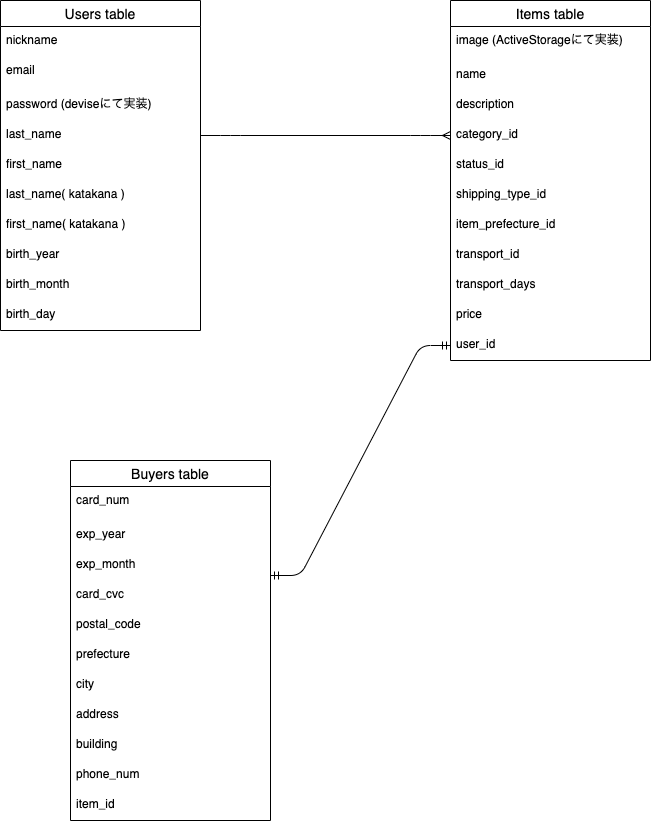

The diagram above was exported from draw.io. Its source (the exported page's mxGraphModel, read from the mxfile embedded in the PNG):
<mxGraphModel dx="898" dy="680" grid="1" gridSize="10" guides="1" tooltips="1" connect="1" arrows="1" fold="1" page="1" pageScale="1" pageWidth="827" pageHeight="1169" math="0" shadow="0">
  <root>
    <mxCell id="0" />
    <mxCell id="1" parent="0" />
    <mxCell id="2" value="Users table" style="swimlane;fontStyle=0;childLayout=stackLayout;horizontal=1;startSize=26;horizontalStack=0;resizeParent=1;resizeParentMax=0;resizeLast=0;collapsible=1;marginBottom=0;align=center;fontSize=14;" vertex="1" parent="1">
      <mxGeometry x="50" y="60" width="200" height="330" as="geometry">
        <mxRectangle x="50" y="150" width="50" height="26" as="alternateBounds" />
      </mxGeometry>
    </mxCell>
    <mxCell id="3" value="nickname" style="text;strokeColor=none;fillColor=none;spacingLeft=4;spacingRight=4;overflow=hidden;rotatable=0;points=[[0,0.5],[1,0.5]];portConstraint=eastwest;fontSize=12;" vertex="1" parent="2">
      <mxGeometry y="26" width="200" height="30" as="geometry" />
    </mxCell>
    <mxCell id="4" value="email" style="text;strokeColor=none;fillColor=none;spacingLeft=4;spacingRight=4;overflow=hidden;rotatable=0;points=[[0,0.5],[1,0.5]];portConstraint=eastwest;fontSize=12;" vertex="1" parent="2">
      <mxGeometry y="56" width="200" height="34" as="geometry" />
    </mxCell>
    <mxCell id="5" value="password (deviseにて実装)" style="text;strokeColor=none;fillColor=none;spacingLeft=4;spacingRight=4;overflow=hidden;rotatable=0;points=[[0,0.5],[1,0.5]];portConstraint=eastwest;fontSize=12;" vertex="1" parent="2">
      <mxGeometry y="90" width="200" height="30" as="geometry" />
    </mxCell>
    <mxCell id="6" value="last_name" style="text;strokeColor=none;fillColor=none;spacingLeft=4;spacingRight=4;overflow=hidden;rotatable=0;points=[[0,0.5],[1,0.5]];portConstraint=eastwest;fontSize=12;" vertex="1" parent="2">
      <mxGeometry y="120" width="200" height="30" as="geometry" />
    </mxCell>
    <mxCell id="7" value="first_name" style="text;strokeColor=none;fillColor=none;spacingLeft=4;spacingRight=4;overflow=hidden;rotatable=0;points=[[0,0.5],[1,0.5]];portConstraint=eastwest;fontSize=12;" vertex="1" parent="2">
      <mxGeometry y="150" width="200" height="30" as="geometry" />
    </mxCell>
    <mxCell id="8" value="last_name( katakana )" style="text;strokeColor=none;fillColor=none;spacingLeft=4;spacingRight=4;overflow=hidden;rotatable=0;points=[[0,0.5],[1,0.5]];portConstraint=eastwest;fontSize=12;" vertex="1" parent="2">
      <mxGeometry y="180" width="200" height="30" as="geometry" />
    </mxCell>
    <mxCell id="9" value="first_name( katakana )" style="text;strokeColor=none;fillColor=none;spacingLeft=4;spacingRight=4;overflow=hidden;rotatable=0;points=[[0,0.5],[1,0.5]];portConstraint=eastwest;fontSize=12;" vertex="1" parent="2">
      <mxGeometry y="210" width="200" height="30" as="geometry" />
    </mxCell>
    <mxCell id="10" value="birth_year" style="text;strokeColor=none;fillColor=none;spacingLeft=4;spacingRight=4;overflow=hidden;rotatable=0;points=[[0,0.5],[1,0.5]];portConstraint=eastwest;fontSize=12;" vertex="1" parent="2">
      <mxGeometry y="240" width="200" height="30" as="geometry" />
    </mxCell>
    <mxCell id="11" value="birth_month" style="text;strokeColor=none;fillColor=none;spacingLeft=4;spacingRight=4;overflow=hidden;rotatable=0;points=[[0,0.5],[1,0.5]];portConstraint=eastwest;fontSize=12;" vertex="1" parent="2">
      <mxGeometry y="270" width="200" height="30" as="geometry" />
    </mxCell>
    <mxCell id="12" value="birth_day" style="text;strokeColor=none;fillColor=none;spacingLeft=4;spacingRight=4;overflow=hidden;rotatable=0;points=[[0,0.5],[1,0.5]];portConstraint=eastwest;fontSize=12;" vertex="1" parent="2">
      <mxGeometry y="300" width="200" height="30" as="geometry" />
    </mxCell>
    <mxCell id="13" value="Items table" style="swimlane;fontStyle=0;childLayout=stackLayout;horizontal=1;startSize=26;horizontalStack=0;resizeParent=1;resizeParentMax=0;resizeLast=0;collapsible=1;marginBottom=0;align=center;fontSize=14;" vertex="1" parent="1">
      <mxGeometry x="500" y="60" width="200" height="360" as="geometry">
        <mxRectangle x="50" y="150" width="50" height="26" as="alternateBounds" />
      </mxGeometry>
    </mxCell>
    <mxCell id="15" value="image (ActiveStorageにて実装)" style="text;strokeColor=none;fillColor=none;spacingLeft=4;spacingRight=4;overflow=hidden;rotatable=0;points=[[0,0.5],[1,0.5]];portConstraint=eastwest;fontSize=12;" vertex="1" parent="13">
      <mxGeometry y="26" width="200" height="34" as="geometry" />
    </mxCell>
    <mxCell id="16" value="name" style="text;strokeColor=none;fillColor=none;spacingLeft=4;spacingRight=4;overflow=hidden;rotatable=0;points=[[0,0.5],[1,0.5]];portConstraint=eastwest;fontSize=12;" vertex="1" parent="13">
      <mxGeometry y="60" width="200" height="30" as="geometry" />
    </mxCell>
    <mxCell id="17" value="description" style="text;strokeColor=none;fillColor=none;spacingLeft=4;spacingRight=4;overflow=hidden;rotatable=0;points=[[0,0.5],[1,0.5]];portConstraint=eastwest;fontSize=12;" vertex="1" parent="13">
      <mxGeometry y="90" width="200" height="30" as="geometry" />
    </mxCell>
    <mxCell id="18" value="category_id" style="text;strokeColor=none;fillColor=none;spacingLeft=4;spacingRight=4;overflow=hidden;rotatable=0;points=[[0,0.5],[1,0.5]];portConstraint=eastwest;fontSize=12;" vertex="1" parent="13">
      <mxGeometry y="120" width="200" height="30" as="geometry" />
    </mxCell>
    <mxCell id="19" value="status_id" style="text;strokeColor=none;fillColor=none;spacingLeft=4;spacingRight=4;overflow=hidden;rotatable=0;points=[[0,0.5],[1,0.5]];portConstraint=eastwest;fontSize=12;" vertex="1" parent="13">
      <mxGeometry y="150" width="200" height="30" as="geometry" />
    </mxCell>
    <mxCell id="20" value="shipping_type_id" style="text;strokeColor=none;fillColor=none;spacingLeft=4;spacingRight=4;overflow=hidden;rotatable=0;points=[[0,0.5],[1,0.5]];portConstraint=eastwest;fontSize=12;" vertex="1" parent="13">
      <mxGeometry y="180" width="200" height="30" as="geometry" />
    </mxCell>
    <mxCell id="21" value="item_prefecture_id" style="text;strokeColor=none;fillColor=none;spacingLeft=4;spacingRight=4;overflow=hidden;rotatable=0;points=[[0,0.5],[1,0.5]];portConstraint=eastwest;fontSize=12;" vertex="1" parent="13">
      <mxGeometry y="210" width="200" height="30" as="geometry" />
    </mxCell>
    <mxCell id="22" value="transport_id" style="text;strokeColor=none;fillColor=none;spacingLeft=4;spacingRight=4;overflow=hidden;rotatable=0;points=[[0,0.5],[1,0.5]];portConstraint=eastwest;fontSize=12;" vertex="1" parent="13">
      <mxGeometry y="240" width="200" height="30" as="geometry" />
    </mxCell>
    <mxCell id="23" value="transport_days" style="text;strokeColor=none;fillColor=none;spacingLeft=4;spacingRight=4;overflow=hidden;rotatable=0;points=[[0,0.5],[1,0.5]];portConstraint=eastwest;fontSize=12;" vertex="1" parent="13">
      <mxGeometry y="270" width="200" height="30" as="geometry" />
    </mxCell>
    <mxCell id="27" value="price" style="text;strokeColor=none;fillColor=none;spacingLeft=4;spacingRight=4;overflow=hidden;rotatable=0;points=[[0,0.5],[1,0.5]];portConstraint=eastwest;fontSize=12;" vertex="1" parent="13">
      <mxGeometry y="300" width="200" height="30" as="geometry" />
    </mxCell>
    <mxCell id="28" value="user_id" style="text;strokeColor=none;fillColor=none;spacingLeft=4;spacingRight=4;overflow=hidden;rotatable=0;points=[[0,0.5],[1,0.5]];portConstraint=eastwest;fontSize=12;" vertex="1" parent="13">
      <mxGeometry y="330" width="200" height="30" as="geometry" />
    </mxCell>
    <mxCell id="31" value="" style="edgeStyle=entityRelationEdgeStyle;fontSize=12;html=1;endArrow=ERmany;exitX=1;exitY=0.5;exitDx=0;exitDy=0;" edge="1" parent="1" source="6">
      <mxGeometry width="100" height="100" relative="1" as="geometry">
        <mxPoint x="350" y="320" as="sourcePoint" />
        <mxPoint x="500" y="195" as="targetPoint" />
      </mxGeometry>
    </mxCell>
    <mxCell id="32" value="Buyers table" style="swimlane;fontStyle=0;childLayout=stackLayout;horizontal=1;startSize=26;horizontalStack=0;resizeParent=1;resizeParentMax=0;resizeLast=0;collapsible=1;marginBottom=0;align=center;fontSize=14;" vertex="1" parent="1">
      <mxGeometry x="120" y="520" width="200" height="360" as="geometry">
        <mxRectangle x="50" y="150" width="50" height="26" as="alternateBounds" />
      </mxGeometry>
    </mxCell>
    <mxCell id="33" value="card_num" style="text;strokeColor=none;fillColor=none;spacingLeft=4;spacingRight=4;overflow=hidden;rotatable=0;points=[[0,0.5],[1,0.5]];portConstraint=eastwest;fontSize=12;" vertex="1" parent="32">
      <mxGeometry y="26" width="200" height="34" as="geometry" />
    </mxCell>
    <mxCell id="35" value="exp_year" style="text;strokeColor=none;fillColor=none;spacingLeft=4;spacingRight=4;overflow=hidden;rotatable=0;points=[[0,0.5],[1,0.5]];portConstraint=eastwest;fontSize=12;" vertex="1" parent="32">
      <mxGeometry y="60" width="200" height="30" as="geometry" />
    </mxCell>
    <mxCell id="37" value="exp_month" style="text;strokeColor=none;fillColor=none;spacingLeft=4;spacingRight=4;overflow=hidden;rotatable=0;points=[[0,0.5],[1,0.5]];portConstraint=eastwest;fontSize=12;" vertex="1" parent="32">
      <mxGeometry y="90" width="200" height="30" as="geometry" />
    </mxCell>
    <mxCell id="38" value="card_cvc" style="text;strokeColor=none;fillColor=none;spacingLeft=4;spacingRight=4;overflow=hidden;rotatable=0;points=[[0,0.5],[1,0.5]];portConstraint=eastwest;fontSize=12;" vertex="1" parent="32">
      <mxGeometry y="120" width="200" height="30" as="geometry" />
    </mxCell>
    <mxCell id="40" value="postal_code" style="text;strokeColor=none;fillColor=none;spacingLeft=4;spacingRight=4;overflow=hidden;rotatable=0;points=[[0,0.5],[1,0.5]];portConstraint=eastwest;fontSize=12;" vertex="1" parent="32">
      <mxGeometry y="150" width="200" height="30" as="geometry" />
    </mxCell>
    <mxCell id="44" value="prefecture" style="text;strokeColor=none;fillColor=none;spacingLeft=4;spacingRight=4;overflow=hidden;rotatable=0;points=[[0,0.5],[1,0.5]];portConstraint=eastwest;fontSize=12;" vertex="1" parent="32">
      <mxGeometry y="180" width="200" height="30" as="geometry" />
    </mxCell>
    <mxCell id="45" value="city" style="text;strokeColor=none;fillColor=none;spacingLeft=4;spacingRight=4;overflow=hidden;rotatable=0;points=[[0,0.5],[1,0.5]];portConstraint=eastwest;fontSize=12;" vertex="1" parent="32">
      <mxGeometry y="210" width="200" height="30" as="geometry" />
    </mxCell>
    <mxCell id="46" value="address" style="text;strokeColor=none;fillColor=none;spacingLeft=4;spacingRight=4;overflow=hidden;rotatable=0;points=[[0,0.5],[1,0.5]];portConstraint=eastwest;fontSize=12;" vertex="1" parent="32">
      <mxGeometry y="240" width="200" height="30" as="geometry" />
    </mxCell>
    <mxCell id="47" value="building" style="text;strokeColor=none;fillColor=none;spacingLeft=4;spacingRight=4;overflow=hidden;rotatable=0;points=[[0,0.5],[1,0.5]];portConstraint=eastwest;fontSize=12;" vertex="1" parent="32">
      <mxGeometry y="270" width="200" height="30" as="geometry" />
    </mxCell>
    <mxCell id="48" value="phone_num" style="text;strokeColor=none;fillColor=none;spacingLeft=4;spacingRight=4;overflow=hidden;rotatable=0;points=[[0,0.5],[1,0.5]];portConstraint=eastwest;fontSize=12;" vertex="1" parent="32">
      <mxGeometry y="300" width="200" height="30" as="geometry" />
    </mxCell>
    <mxCell id="49" value="item_id" style="text;strokeColor=none;fillColor=none;spacingLeft=4;spacingRight=4;overflow=hidden;rotatable=0;points=[[0,0.5],[1,0.5]];portConstraint=eastwest;fontSize=12;" vertex="1" parent="32">
      <mxGeometry y="330" width="200" height="30" as="geometry" />
    </mxCell>
    <mxCell id="51" value="" style="edgeStyle=entityRelationEdgeStyle;fontSize=12;html=1;endArrow=ERmandOne;startArrow=ERmandOne;entryX=0;entryY=0.5;entryDx=0;entryDy=0;" edge="1" parent="1" target="28">
      <mxGeometry width="100" height="100" relative="1" as="geometry">
        <mxPoint x="320" y="635" as="sourcePoint" />
        <mxPoint x="420" y="535" as="targetPoint" />
      </mxGeometry>
    </mxCell>
  </root>
</mxGraphModel>